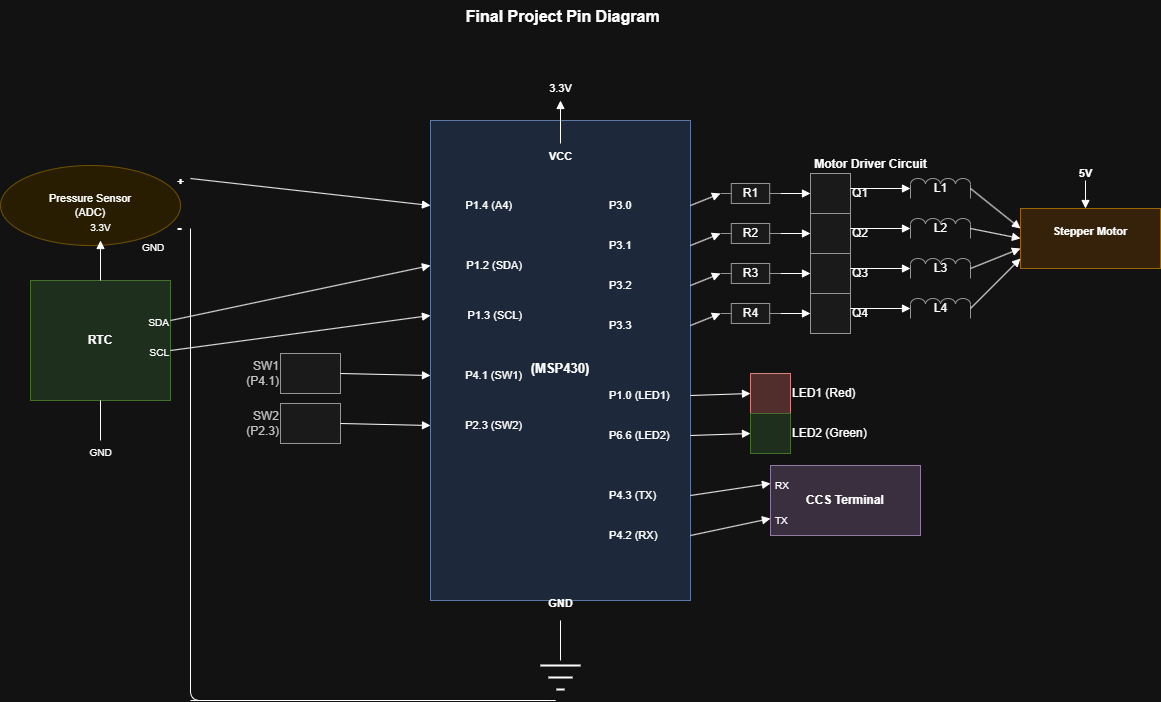

The diagram above was exported from draw.io. Its source (the exported page's mxGraphModel, read from the mxfile embedded in the PNG):
<mxGraphModel dx="1447" dy="777" grid="1" gridSize="10" guides="1" tooltips="1" connect="1" arrows="1" fold="1" page="1" pageScale="1" pageWidth="850" pageHeight="1100" math="0" shadow="0">
  <root>
    <mxCell id="0" />
    <mxCell id="1" parent="0" />
    <mxCell id="2" parent="1" style="rounded=0;whiteSpace=wrap;html=1;fillColor=#dae8fc;strokeColor=#6c8ebf;fontStyle=1;fontSize=13;verticalAlign=middle;" value="&lt;br&gt;(MSP430)" vertex="1">
      <mxGeometry height="480" width="260" x="580" y="300" as="geometry" />
    </mxCell>
    <mxCell id="3" parent="1" style="text;html=1;align=right;verticalAlign=middle;fontSize=11;" value="P1.4 (A4)" vertex="1">
      <mxGeometry height="30" width="80" x="583" y="370" as="geometry" />
    </mxCell>
    <mxCell id="4" parent="1" style="text;html=1;align=right;verticalAlign=middle;fontSize=11;" value="P1.2 (SDA)" vertex="1">
      <mxGeometry height="30" width="90" x="583" y="430" as="geometry" />
    </mxCell>
    <mxCell id="5" parent="1" style="text;html=1;align=right;verticalAlign=middle;fontSize=11;" value="P1.3 (SCL)" vertex="1">
      <mxGeometry height="30" width="90" x="583" y="480" as="geometry" />
    </mxCell>
    <mxCell id="6" parent="1" style="text;html=1;align=right;verticalAlign=middle;fontSize=11;" value="P4.1 (SW1)" vertex="1">
      <mxGeometry height="30" width="90" x="583" y="540" as="geometry" />
    </mxCell>
    <mxCell id="7" parent="1" style="text;html=1;align=right;verticalAlign=middle;fontSize=11;" value="P2.3 (SW2)" vertex="1">
      <mxGeometry height="30" width="90" x="583" y="590" as="geometry" />
    </mxCell>
    <mxCell id="8" parent="1" style="text;html=1;align=left;verticalAlign=middle;fontSize=11;" value="P3.0" vertex="1">
      <mxGeometry height="30" width="60" x="757" y="370" as="geometry" />
    </mxCell>
    <mxCell id="9" parent="1" style="text;html=1;align=left;verticalAlign=middle;fontSize=11;" value="P3.1" vertex="1">
      <mxGeometry height="30" width="60" x="757" y="410" as="geometry" />
    </mxCell>
    <mxCell id="10" parent="1" style="text;html=1;align=left;verticalAlign=middle;fontSize=11;" value="P3.2" vertex="1">
      <mxGeometry height="30" width="60" x="757" y="450" as="geometry" />
    </mxCell>
    <mxCell id="11" parent="1" style="text;html=1;align=left;verticalAlign=middle;fontSize=11;" value="P3.3" vertex="1">
      <mxGeometry height="30" width="60" x="757" y="490" as="geometry" />
    </mxCell>
    <mxCell id="12" parent="1" style="text;html=1;align=left;verticalAlign=middle;fontSize=11;" value="P1.0 (LED1)" vertex="1">
      <mxGeometry height="30" width="90" x="757" y="560" as="geometry" />
    </mxCell>
    <mxCell id="13" parent="1" style="text;html=1;align=left;verticalAlign=middle;fontSize=11;" value="P6.6 (LED2)" vertex="1">
      <mxGeometry height="30" width="90" x="757" y="600" as="geometry" />
    </mxCell>
    <mxCell id="14" parent="1" style="text;html=1;align=left;verticalAlign=middle;fontSize=11;" value="P4.3 (TX)" vertex="1">
      <mxGeometry height="30" width="80" x="757" y="660" as="geometry" />
    </mxCell>
    <mxCell id="15" parent="1" style="text;html=1;align=left;verticalAlign=middle;fontSize=11;" value="P4.2 (RX)" vertex="1">
      <mxGeometry height="30" width="80" x="757" y="700" as="geometry" />
    </mxCell>
    <mxCell id="16" parent="1" style="text;html=1;align=center;verticalAlign=middle;fontSize=11;fontStyle=1;" value="VCC" vertex="1">
      <mxGeometry height="25" width="60" x="680" y="323" as="geometry" />
    </mxCell>
    <mxCell id="17" edge="1" parent="1" style="endArrow=block;endFill=1;exitX=0.5;exitY=0;exitDx=0;exitDy=0;" value="">
      <mxGeometry height="50" relative="1" width="50" x="710" y="280" as="geometry">
        <mxPoint x="710" y="323" as="sourcePoint" />
        <mxPoint x="710" y="280" as="targetPoint" />
      </mxGeometry>
    </mxCell>
    <mxCell id="18" parent="1" style="text;html=1;align=center;verticalAlign=middle;fontSize=11;" value="3.3V" vertex="1">
      <mxGeometry height="25" width="50" x="685" y="255" as="geometry" />
    </mxCell>
    <mxCell id="19" parent="1" style="text;html=1;align=center;verticalAlign=middle;fontSize=11;fontStyle=1;" value="GND" vertex="1">
      <mxGeometry height="25" width="60" x="680" y="770" as="geometry" />
    </mxCell>
    <mxCell id="20" edge="1" parent="1" style="endArrow=none;exitX=0.5;exitY=1;exitDx=0;exitDy=0;" value="">
      <mxGeometry relative="1" as="geometry">
        <mxPoint x="710" y="800" as="sourcePoint" />
        <mxPoint x="710" y="840" as="targetPoint" />
      </mxGeometry>
    </mxCell>
    <mxCell id="21" parent="1" style="line;strokeWidth=2;fillColor=none;" value="" vertex="1">
      <mxGeometry height="10" width="40" x="690" y="840" as="geometry" />
    </mxCell>
    <mxCell id="22" parent="1" style="line;strokeWidth=2;fillColor=none;" value="" vertex="1">
      <mxGeometry height="10" width="24" x="698" y="852" as="geometry" />
    </mxCell>
    <mxCell id="23" parent="1" style="line;strokeWidth=2;fillColor=none;" value="" vertex="1">
      <mxGeometry height="10" width="8" x="706" y="864" as="geometry" />
    </mxCell>
    <mxCell id="24" parent="1" style="ellipse;whiteSpace=wrap;html=1;fillColor=#fff2cc;strokeColor=#d6b656;fontSize=11;" value="Pressure Sensor&lt;br&gt;(ADC)" vertex="1">
      <mxGeometry height="80" width="180" x="150" y="345" as="geometry" />
    </mxCell>
    <mxCell id="25" parent="1" style="text;html=1;fontSize=12;fontStyle=1;" value="+" vertex="1">
      <mxGeometry height="20" width="20" x="325" y="348" as="geometry" />
    </mxCell>
    <mxCell id="26" parent="1" style="text;html=1;fontSize=14;fontStyle=1;" value="-" vertex="1">
      <mxGeometry height="20" width="20" x="325" y="393" as="geometry" />
    </mxCell>
    <mxCell id="27" edge="1" parent="1" style="endArrow=block;endFill=1;" value="">
      <mxGeometry relative="1" as="geometry">
        <mxPoint x="340" y="358" as="sourcePoint" />
        <mxPoint x="580" y="385" as="targetPoint" />
      </mxGeometry>
    </mxCell>
    <mxCell id="28" edge="1" parent="1" style="endArrow=none;" value="">
      <mxGeometry relative="1" as="geometry">
        <Array as="points">
          <mxPoint x="340" y="880" />
          <mxPoint x="710" y="880" />
        </Array>
        <mxPoint x="340" y="408" as="sourcePoint" />
        <mxPoint x="340" y="880" as="targetPoint" />
      </mxGeometry>
    </mxCell>
    <mxCell id="30" parent="1" style="text;html=1;fontSize=10;" value="GND" vertex="1">
      <mxGeometry height="20" width="40" x="290" y="415" as="geometry" />
    </mxCell>
    <mxCell id="31" parent="1" style="rounded=0;whiteSpace=wrap;html=1;fillColor=#d5e8d4;strokeColor=#82b366;fontStyle=1;fontSize=12;" value="RTC" vertex="1">
      <mxGeometry height="120" width="140" x="180" y="460" as="geometry" />
    </mxCell>
    <mxCell id="32" edge="1" parent="1" style="endArrow=block;endFill=1;" value="">
      <mxGeometry relative="1" as="geometry">
        <mxPoint x="250" y="460" as="sourcePoint" />
        <mxPoint x="250" y="420" as="targetPoint" />
      </mxGeometry>
    </mxCell>
    <mxCell id="33" parent="1" style="text;html=1;fontSize=10;align=center;" value="3.3V" vertex="1">
      <mxGeometry height="20" width="50" x="225" y="395" as="geometry" />
    </mxCell>
    <mxCell id="34" edge="1" parent="1" style="endArrow=none;" value="">
      <mxGeometry relative="1" as="geometry">
        <mxPoint x="250" y="580" as="sourcePoint" />
        <mxPoint x="250" y="620" as="targetPoint" />
      </mxGeometry>
    </mxCell>
    <mxCell id="35" parent="1" style="text;html=1;fontSize=10;align=center;" value="GND" vertex="1">
      <mxGeometry height="20" width="50" x="225" y="620" as="geometry" />
    </mxCell>
    <mxCell id="36" parent="1" style="text;html=1;fontSize=10;align=right;" value="SDA" vertex="1">
      <mxGeometry height="20" width="35" x="285" y="490" as="geometry" />
    </mxCell>
    <mxCell id="37" parent="1" style="text;html=1;fontSize=10;align=right;" value="SCL" vertex="1">
      <mxGeometry height="20" width="35" x="285" y="520" as="geometry" />
    </mxCell>
    <mxCell id="38" edge="1" parent="1" style="endArrow=block;endFill=1;" value="">
      <mxGeometry relative="1" as="geometry">
        <mxPoint x="320" y="500" as="sourcePoint" />
        <mxPoint x="580" y="445" as="targetPoint" />
      </mxGeometry>
    </mxCell>
    <mxCell id="39" edge="1" parent="1" style="endArrow=block;endFill=1;" value="">
      <mxGeometry relative="1" as="geometry">
        <mxPoint x="320" y="530" as="sourcePoint" />
        <mxPoint x="580" y="495" as="targetPoint" />
      </mxGeometry>
    </mxCell>
    <mxCell id="40" parent="1" style="shape=mxgraph.electrical.signal_sources.push_button_normally_open;html=1;dashed=0;outline=0;labelPosition=left;align=right;fillColor=#f5f5f5;strokeColor=#666666;fontColor=#333333;" value="SW1&#10;(P4.1)" vertex="1">
      <mxGeometry height="40" width="60" x="430" y="533" as="geometry" />
    </mxCell>
    <mxCell id="41" edge="1" parent="1" style="endArrow=block;endFill=1;" value="">
      <mxGeometry relative="1" as="geometry">
        <mxPoint x="490" y="553" as="sourcePoint" />
        <mxPoint x="580" y="555" as="targetPoint" />
      </mxGeometry>
    </mxCell>
    <mxCell id="42" parent="1" style="shape=mxgraph.electrical.signal_sources.push_button_normally_open;html=1;dashed=0;outline=0;labelPosition=left;align=right;fillColor=#f5f5f5;strokeColor=#666666;fontColor=#333333;" value="SW2&#10;(P2.3)" vertex="1">
      <mxGeometry height="40" width="60" x="430" y="583" as="geometry" />
    </mxCell>
    <mxCell id="43" edge="1" parent="1" style="endArrow=block;endFill=1;" value="">
      <mxGeometry relative="1" as="geometry">
        <mxPoint x="490" y="603" as="sourcePoint" />
        <mxPoint x="580" y="605" as="targetPoint" />
      </mxGeometry>
    </mxCell>
    <mxCell id="44" parent="1" style="text;html=1;fontStyle=1;fontSize=12;align=center;" value="Motor Driver Circuit" vertex="1">
      <mxGeometry height="25" width="200" x="920" y="330" as="geometry" />
    </mxCell>
    <mxCell id="45" parent="1" style="shape=mxgraph.electrical.resistors.resistor_1;html=1;dashed=0;outline=0;labelPosition=top;align=center;fillColor=#f5f5f5;strokeColor=#666666;" value="R1" vertex="1">
      <mxGeometry height="20" width="60" x="870" y="363" as="geometry" />
    </mxCell>
    <mxCell id="46" parent="1" style="shape=mxgraph.electrical.resistors.resistor_1;html=1;dashed=0;outline=0;labelPosition=top;align=center;fillColor=#f5f5f5;strokeColor=#666666;" value="R2" vertex="1">
      <mxGeometry height="20" width="60" x="870" y="403" as="geometry" />
    </mxCell>
    <mxCell id="47" parent="1" style="shape=mxgraph.electrical.resistors.resistor_1;html=1;dashed=0;outline=0;labelPosition=top;align=center;fillColor=#f5f5f5;strokeColor=#666666;" value="R3" vertex="1">
      <mxGeometry height="20" width="60" x="870" y="443" as="geometry" />
    </mxCell>
    <mxCell id="48" parent="1" style="shape=mxgraph.electrical.resistors.resistor_1;html=1;dashed=0;outline=0;labelPosition=top;align=center;fillColor=#f5f5f5;strokeColor=#666666;" value="R4" vertex="1">
      <mxGeometry height="20" width="60" x="870" y="483" as="geometry" />
    </mxCell>
    <mxCell id="49" parent="1" style="shape=mxgraph.electrical.transistors.npn_transistor;html=1;dashed=0;outline=0;labelPosition=right;align=left;fillColor=#f5f5f5;strokeColor=#666666;" value="Q1" vertex="1">
      <mxGeometry height="40" width="40" x="960" y="353" as="geometry" />
    </mxCell>
    <mxCell id="50" parent="1" style="shape=mxgraph.electrical.transistors.npn_transistor;html=1;dashed=0;outline=0;labelPosition=right;align=left;fillColor=#f5f5f5;strokeColor=#666666;" value="Q2" vertex="1">
      <mxGeometry height="40" width="40" x="960" y="393" as="geometry" />
    </mxCell>
    <mxCell id="51" parent="1" style="shape=mxgraph.electrical.transistors.npn_transistor;html=1;dashed=0;outline=0;labelPosition=right;align=left;fillColor=#f5f5f5;strokeColor=#666666;" value="Q3" vertex="1">
      <mxGeometry height="40" width="40" x="960" y="433" as="geometry" />
    </mxCell>
    <mxCell id="52" parent="1" style="shape=mxgraph.electrical.transistors.npn_transistor;html=1;dashed=0;outline=0;labelPosition=right;align=left;fillColor=#f5f5f5;strokeColor=#666666;" value="Q4" vertex="1">
      <mxGeometry height="40" width="40" x="960" y="473" as="geometry" />
    </mxCell>
    <mxCell id="53" edge="1" parent="1" style="endArrow=block;endFill=1;" value="">
      <mxGeometry relative="1" as="geometry">
        <mxPoint x="840" y="385" as="sourcePoint" />
        <mxPoint x="870" y="373" as="targetPoint" />
      </mxGeometry>
    </mxCell>
    <mxCell id="54" edge="1" parent="1" style="endArrow=block;endFill=1;" value="">
      <mxGeometry relative="1" as="geometry">
        <mxPoint x="840" y="425" as="sourcePoint" />
        <mxPoint x="870" y="413" as="targetPoint" />
      </mxGeometry>
    </mxCell>
    <mxCell id="55" edge="1" parent="1" style="endArrow=block;endFill=1;" value="">
      <mxGeometry relative="1" as="geometry">
        <mxPoint x="840" y="465" as="sourcePoint" />
        <mxPoint x="870" y="453" as="targetPoint" />
      </mxGeometry>
    </mxCell>
    <mxCell id="56" edge="1" parent="1" style="endArrow=block;endFill=1;" value="">
      <mxGeometry relative="1" as="geometry">
        <mxPoint x="840" y="505" as="sourcePoint" />
        <mxPoint x="870" y="493" as="targetPoint" />
      </mxGeometry>
    </mxCell>
    <mxCell id="57" edge="1" parent="1" style="endArrow=block;endFill=1;" value="">
      <mxGeometry relative="1" as="geometry">
        <mxPoint x="930" y="373" as="sourcePoint" />
        <mxPoint x="960" y="373" as="targetPoint" />
      </mxGeometry>
    </mxCell>
    <mxCell id="58" edge="1" parent="1" style="endArrow=block;endFill=1;" value="">
      <mxGeometry relative="1" as="geometry">
        <mxPoint x="930" y="413" as="sourcePoint" />
        <mxPoint x="960" y="413" as="targetPoint" />
      </mxGeometry>
    </mxCell>
    <mxCell id="59" edge="1" parent="1" style="endArrow=block;endFill=1;" value="">
      <mxGeometry relative="1" as="geometry">
        <mxPoint x="930" y="453" as="sourcePoint" />
        <mxPoint x="960" y="453" as="targetPoint" />
      </mxGeometry>
    </mxCell>
    <mxCell id="60" edge="1" parent="1" style="endArrow=block;endFill=1;" value="">
      <mxGeometry relative="1" as="geometry">
        <mxPoint x="930" y="493" as="sourcePoint" />
        <mxPoint x="960" y="493" as="targetPoint" />
      </mxGeometry>
    </mxCell>
    <mxCell id="61" parent="1" style="shape=mxgraph.electrical.inductors.inductor;html=1;dashed=0;outline=0;labelPosition=top;align=center;fillColor=#f5f5f5;strokeColor=#666666;" value="L1" vertex="1">
      <mxGeometry height="20" width="60" x="1060" y="358" as="geometry" />
    </mxCell>
    <mxCell id="62" parent="1" style="shape=mxgraph.electrical.inductors.inductor;html=1;dashed=0;outline=0;labelPosition=top;align=center;fillColor=#f5f5f5;strokeColor=#666666;" value="L2" vertex="1">
      <mxGeometry height="20" width="60" x="1060" y="398" as="geometry" />
    </mxCell>
    <mxCell id="63" parent="1" style="shape=mxgraph.electrical.inductors.inductor;html=1;dashed=0;outline=0;labelPosition=top;align=center;fillColor=#f5f5f5;strokeColor=#666666;" value="L3" vertex="1">
      <mxGeometry height="20" width="60" x="1060" y="438" as="geometry" />
    </mxCell>
    <mxCell id="64" parent="1" style="shape=mxgraph.electrical.inductors.inductor;html=1;dashed=0;outline=0;labelPosition=top;align=center;fillColor=#f5f5f5;strokeColor=#666666;" value="L4" vertex="1">
      <mxGeometry height="20" width="60" x="1060" y="478" as="geometry" />
    </mxCell>
    <mxCell id="65" edge="1" parent="1" style="endArrow=block;endFill=1;" value="">
      <mxGeometry relative="1" as="geometry">
        <mxPoint x="1000" y="368" as="sourcePoint" />
        <mxPoint x="1060" y="368" as="targetPoint" />
      </mxGeometry>
    </mxCell>
    <mxCell id="66" edge="1" parent="1" style="endArrow=block;endFill=1;" value="">
      <mxGeometry relative="1" as="geometry">
        <mxPoint x="1000" y="408" as="sourcePoint" />
        <mxPoint x="1060" y="408" as="targetPoint" />
      </mxGeometry>
    </mxCell>
    <mxCell id="67" edge="1" parent="1" style="endArrow=block;endFill=1;" value="">
      <mxGeometry relative="1" as="geometry">
        <mxPoint x="1000" y="448" as="sourcePoint" />
        <mxPoint x="1060" y="448" as="targetPoint" />
      </mxGeometry>
    </mxCell>
    <mxCell id="68" edge="1" parent="1" style="endArrow=block;endFill=1;" value="">
      <mxGeometry relative="1" as="geometry">
        <mxPoint x="1000" y="488" as="sourcePoint" />
        <mxPoint x="1060" y="488" as="targetPoint" />
      </mxGeometry>
    </mxCell>
    <mxCell id="69" parent="1" style="rounded=0;whiteSpace=wrap;html=1;fillColor=#ffe6cc;strokeColor=#d79b00;fontStyle=1;fontSize=11;" value="Stepper Motor&lt;div&gt;&lt;br/&gt;&lt;/div&gt;" vertex="1">
      <mxGeometry height="60" width="140" x="1170" y="388" as="geometry" />
    </mxCell>
    <mxCell id="70" edge="1" parent="1" style="endArrow=block;endFill=1;" value="">
      <mxGeometry relative="1" as="geometry">
        <mxPoint x="1120" y="368" as="sourcePoint" />
        <mxPoint x="1170" y="408" as="targetPoint" />
      </mxGeometry>
    </mxCell>
    <mxCell id="71" edge="1" parent="1" style="endArrow=block;endFill=1;" value="">
      <mxGeometry relative="1" as="geometry">
        <mxPoint x="1120" y="408" as="sourcePoint" />
        <mxPoint x="1170" y="418" as="targetPoint" />
      </mxGeometry>
    </mxCell>
    <mxCell id="72" edge="1" parent="1" style="endArrow=block;endFill=1;" value="">
      <mxGeometry relative="1" as="geometry">
        <mxPoint x="1120" y="448" as="sourcePoint" />
        <mxPoint x="1170" y="428" as="targetPoint" />
      </mxGeometry>
    </mxCell>
    <mxCell id="73" edge="1" parent="1" style="endArrow=block;endFill=1;" value="">
      <mxGeometry relative="1" as="geometry">
        <mxPoint x="1120" y="488" as="sourcePoint" />
        <mxPoint x="1170" y="438" as="targetPoint" />
      </mxGeometry>
    </mxCell>
    <mxCell id="74" parent="1" style="text;html=1;fontSize=11;fontStyle=1;align=center;" value="5V" vertex="1">
      <mxGeometry height="20" width="40" x="1215" y="340" as="geometry" />
    </mxCell>
    <mxCell id="75" edge="1" parent="1" style="endArrow=block;endFill=1;" value="">
      <mxGeometry relative="1" as="geometry">
        <mxPoint x="1235" y="360" as="sourcePoint" />
        <mxPoint x="1235" y="388" as="targetPoint" />
      </mxGeometry>
    </mxCell>
    <mxCell id="76" parent="1" style="shape=mxgraph.electrical.signal_sources.lamp_2;html=1;dashed=0;outline=0;labelPosition=right;align=left;fillColor=#f8cecc;strokeColor=#b85450;" value="LED1 (Red)" vertex="1">
      <mxGeometry height="40" width="40" x="900" y="553" as="geometry" />
    </mxCell>
    <mxCell id="77" edge="1" parent="1" style="endArrow=block;endFill=1;" value="">
      <mxGeometry relative="1" as="geometry">
        <mxPoint x="840" y="575" as="sourcePoint" />
        <mxPoint x="900" y="573" as="targetPoint" />
      </mxGeometry>
    </mxCell>
    <mxCell id="78" parent="1" style="shape=mxgraph.electrical.signal_sources.lamp_2;html=1;dashed=0;outline=0;labelPosition=right;align=left;fillColor=#d5e8d4;strokeColor=#82b366;" value="LED2 (Green)" vertex="1">
      <mxGeometry height="40" width="40" x="900" y="593" as="geometry" />
    </mxCell>
    <mxCell id="79" edge="1" parent="1" style="endArrow=block;endFill=1;" value="">
      <mxGeometry relative="1" as="geometry">
        <mxPoint x="840" y="615" as="sourcePoint" />
        <mxPoint x="900" y="613" as="targetPoint" />
      </mxGeometry>
    </mxCell>
    <mxCell id="80" parent="1" style="rounded=0;whiteSpace=wrap;html=1;fillColor=#e1d5e7;strokeColor=#9673a6;fontStyle=1;fontSize=12;" value="CCS Terminal" vertex="1">
      <mxGeometry height="70" width="150" x="920" y="645" as="geometry" />
    </mxCell>
    <mxCell id="81" parent="1" style="text;html=1;fontSize=10;align=left;" value="RX" vertex="1">
      <mxGeometry height="20" width="30" x="923" y="653" as="geometry" />
    </mxCell>
    <mxCell id="82" parent="1" style="text;html=1;fontSize=10;align=left;" value="TX" vertex="1">
      <mxGeometry height="20" width="30" x="923" y="688" as="geometry" />
    </mxCell>
    <mxCell id="83" edge="1" parent="1" style="endArrow=block;endFill=1;" value="">
      <mxGeometry relative="1" as="geometry">
        <mxPoint x="840" y="675" as="sourcePoint" />
        <mxPoint x="920" y="663" as="targetPoint" />
      </mxGeometry>
    </mxCell>
    <mxCell id="84" edge="1" parent="1" style="endArrow=block;endFill=1;" value="">
      <mxGeometry relative="1" as="geometry">
        <mxPoint x="840" y="715" as="sourcePoint" />
        <mxPoint x="920" y="698" as="targetPoint" />
      </mxGeometry>
    </mxCell>
    <mxCell id="85" parent="1" style="text;html=1;fontStyle=1;fontSize=16;align=center;" value="&amp;nbsp;Final Project Pin Diagram" vertex="1">
      <mxGeometry height="40" width="620" x="400" y="180" as="geometry" />
    </mxCell>
  </root>
</mxGraphModel>